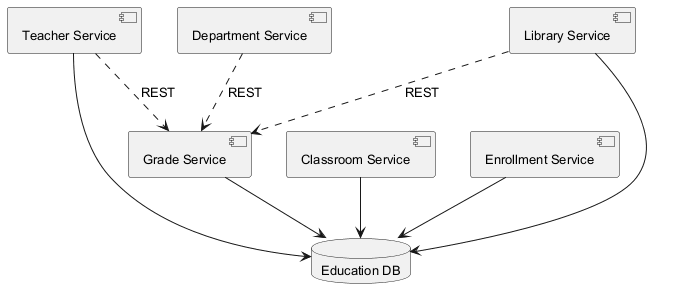

The diagram above was rendered by PlantUML. Its source (embedded in the PNG):
@startuml
skinparam backgroundColor #FFFFFF
skinparam classBackgroundColor #F1F8E9
skinparam classBorderColor #33691E
skinparam defaultFontSize 13
component "Grade Service" as C_GradeService
component "Department Service" as C_DepartmentService
component "Teacher Service" as C_TeacherService
component "Classroom Service" as C_ClassroomService
component "Enrollment Service" as C_EnrollmentService
component "Library Service" as C_LibraryService
database "Education DB" as DB_education
C_GradeService --> DB_education
C_TeacherService --> DB_education
C_ClassroomService --> DB_education
C_EnrollmentService --> DB_education
C_LibraryService --> DB_education
C_TeacherService ..> C_GradeService : REST
C_DepartmentService ..> C_GradeService : REST
C_LibraryService ..> C_GradeService : REST
@enduml